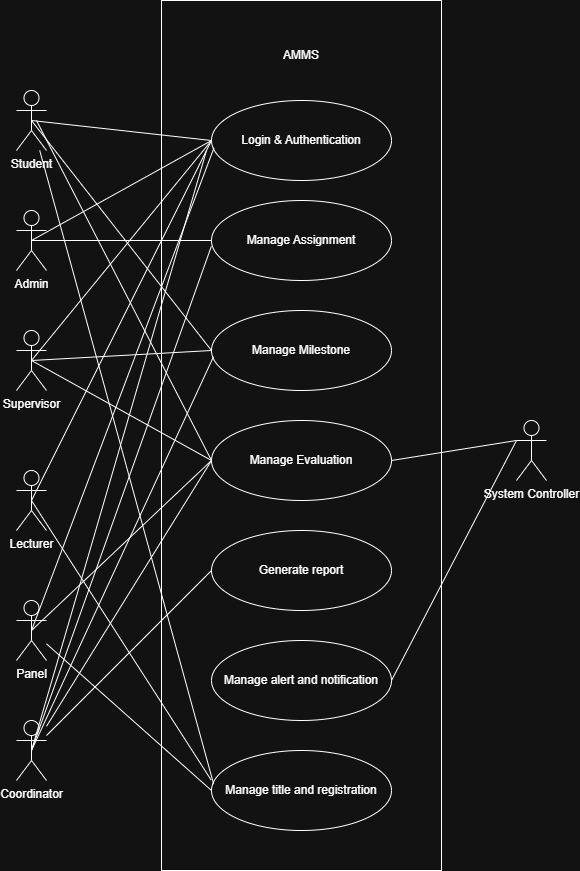

The diagram above was exported from draw.io. Its source (the exported page's mxGraphModel, read from the mxfile embedded in the PNG):
<mxGraphModel dx="1172" dy="1778" grid="1" gridSize="10" guides="1" tooltips="1" connect="1" arrows="1" fold="1" page="1" pageScale="1" pageWidth="850" pageHeight="1100" math="0" shadow="0">
  <root>
    <mxCell id="0" />
    <mxCell id="1" parent="0" />
    <mxCell id="IwPTacdyx7CyrcQzX1MT-1" parent="1" style="rounded=0;whiteSpace=wrap;html=1;" value="" vertex="1">
      <mxGeometry height="870" width="280" x="285" y="-40" as="geometry" />
    </mxCell>
    <mxCell id="IwPTacdyx7CyrcQzX1MT-2" parent="1" style="shape=umlActor;verticalLabelPosition=bottom;verticalAlign=top;html=1;outlineConnect=0;" value="Student" vertex="1">
      <mxGeometry height="60" width="30" x="140" y="50" as="geometry" />
    </mxCell>
    <mxCell id="IwPTacdyx7CyrcQzX1MT-3" parent="1" style="shape=umlActor;verticalLabelPosition=bottom;verticalAlign=top;html=1;outlineConnect=0;" value="Supervisor" vertex="1">
      <mxGeometry height="60" width="30" x="140" y="290" as="geometry" />
    </mxCell>
    <mxCell id="IwPTacdyx7CyrcQzX1MT-4" parent="1" style="shape=umlActor;verticalLabelPosition=bottom;verticalAlign=top;html=1;outlineConnect=0;" value="Panel" vertex="1">
      <mxGeometry height="60" width="30" x="140" y="560" as="geometry" />
    </mxCell>
    <mxCell id="IwPTacdyx7CyrcQzX1MT-5" parent="1" style="shape=umlActor;verticalLabelPosition=bottom;verticalAlign=top;html=1;outlineConnect=0;" value="Lecturer" vertex="1">
      <mxGeometry height="60" width="30" x="140" y="430" as="geometry" />
    </mxCell>
    <mxCell id="IwPTacdyx7CyrcQzX1MT-6" parent="1" style="shape=umlActor;verticalLabelPosition=bottom;verticalAlign=top;html=1;outlineConnect=0;" value="Admin" vertex="1">
      <mxGeometry height="60" width="30" x="140" y="170" as="geometry" />
    </mxCell>
    <mxCell id="IwPTacdyx7CyrcQzX1MT-7" parent="1" style="shape=umlActor;verticalLabelPosition=bottom;verticalAlign=top;html=1;outlineConnect=0;" value="Coordinator" vertex="1">
      <mxGeometry height="60" width="30" x="140" y="680" as="geometry" />
    </mxCell>
    <mxCell id="IwPTacdyx7CyrcQzX1MT-12" parent="1" style="text;html=1;whiteSpace=wrap;strokeColor=none;fillColor=none;align=center;verticalAlign=middle;rounded=0;" value="AMMS" vertex="1">
      <mxGeometry height="30" width="60" x="395" as="geometry" />
    </mxCell>
    <mxCell id="IwPTacdyx7CyrcQzX1MT-13" parent="1" style="ellipse;whiteSpace=wrap;html=1;" value="Login &amp;amp; Authentication" vertex="1">
      <mxGeometry height="80" width="180" x="335" y="60" as="geometry" />
    </mxCell>
    <mxCell id="IwPTacdyx7CyrcQzX1MT-15" edge="1" parent="1" source="IwPTacdyx7CyrcQzX1MT-2" style="endArrow=none;html=1;rounded=0;exitX=0.5;exitY=0.5;exitDx=0;exitDy=0;exitPerimeter=0;entryX=0;entryY=0.5;entryDx=0;entryDy=0;" target="IwPTacdyx7CyrcQzX1MT-13" value="">
      <mxGeometry height="50" relative="1" width="50" as="geometry">
        <mxPoint x="340" y="290" as="sourcePoint" />
        <mxPoint x="390" y="240" as="targetPoint" />
      </mxGeometry>
    </mxCell>
    <mxCell id="IwPTacdyx7CyrcQzX1MT-16" parent="1" style="ellipse;whiteSpace=wrap;html=1;" value="Manage Milestone" vertex="1">
      <mxGeometry height="80" width="180" x="335" y="270" as="geometry" />
    </mxCell>
    <mxCell id="IwPTacdyx7CyrcQzX1MT-17" parent="1" style="ellipse;whiteSpace=wrap;html=1;" value="Manage Evaluation" vertex="1">
      <mxGeometry height="80" width="180" x="335" y="380" as="geometry" />
    </mxCell>
    <mxCell id="IwPTacdyx7CyrcQzX1MT-18" parent="1" style="ellipse;whiteSpace=wrap;html=1;" value="Generate report" vertex="1">
      <mxGeometry height="80" width="180" x="335" y="490" as="geometry" />
    </mxCell>
    <mxCell id="IwPTacdyx7CyrcQzX1MT-19" parent="1" style="ellipse;whiteSpace=wrap;html=1;" value="Manage alert and notification" vertex="1">
      <mxGeometry height="80" width="180" x="335" y="600" as="geometry" />
    </mxCell>
    <mxCell id="IwPTacdyx7CyrcQzX1MT-20" parent="1" style="ellipse;whiteSpace=wrap;html=1;" value="Manage Assignment" vertex="1">
      <mxGeometry height="80" width="180" x="335" y="160" as="geometry" />
    </mxCell>
    <mxCell id="IwPTacdyx7CyrcQzX1MT-21" parent="1" style="ellipse;whiteSpace=wrap;html=1;" value="Manage title and registration" vertex="1">
      <mxGeometry height="80" width="180" x="335" y="710" as="geometry" />
    </mxCell>
    <mxCell id="IwPTacdyx7CyrcQzX1MT-22" edge="1" parent="1" source="IwPTacdyx7CyrcQzX1MT-6" style="endArrow=none;html=1;rounded=0;exitX=0.5;exitY=0.5;exitDx=0;exitDy=0;exitPerimeter=0;entryX=0;entryY=0.5;entryDx=0;entryDy=0;" target="IwPTacdyx7CyrcQzX1MT-13" value="">
      <mxGeometry height="50" relative="1" width="50" as="geometry">
        <mxPoint x="300" y="180" as="sourcePoint" />
        <mxPoint x="480" y="200" as="targetPoint" />
      </mxGeometry>
    </mxCell>
    <mxCell id="IwPTacdyx7CyrcQzX1MT-23" edge="1" parent="1" source="IwPTacdyx7CyrcQzX1MT-3" style="endArrow=none;html=1;rounded=0;exitX=0.5;exitY=0.5;exitDx=0;exitDy=0;exitPerimeter=0;entryX=0;entryY=0.5;entryDx=0;entryDy=0;" target="IwPTacdyx7CyrcQzX1MT-13" value="">
      <mxGeometry height="50" relative="1" width="50" as="geometry">
        <mxPoint x="400" y="140" as="sourcePoint" />
        <mxPoint x="580" y="160" as="targetPoint" />
      </mxGeometry>
    </mxCell>
    <mxCell id="IwPTacdyx7CyrcQzX1MT-24" edge="1" parent="1" source="IwPTacdyx7CyrcQzX1MT-5" style="endArrow=none;html=1;rounded=0;exitX=0.5;exitY=0.5;exitDx=0;exitDy=0;exitPerimeter=0;entryX=0;entryY=0.5;entryDx=0;entryDy=0;" target="IwPTacdyx7CyrcQzX1MT-13" value="">
      <mxGeometry height="50" relative="1" width="50" as="geometry">
        <mxPoint x="280" y="470" as="sourcePoint" />
        <mxPoint x="460" y="490" as="targetPoint" />
      </mxGeometry>
    </mxCell>
    <mxCell id="IwPTacdyx7CyrcQzX1MT-25" edge="1" parent="1" source="IwPTacdyx7CyrcQzX1MT-4" style="endArrow=none;html=1;rounded=0;exitX=0.5;exitY=0.5;exitDx=0;exitDy=0;exitPerimeter=0;entryX=0.014;entryY=0.591;entryDx=0;entryDy=0;entryPerimeter=0;" target="IwPTacdyx7CyrcQzX1MT-13" value="">
      <mxGeometry height="50" relative="1" width="50" as="geometry">
        <mxPoint x="290" y="470" as="sourcePoint" />
        <mxPoint x="470" y="490" as="targetPoint" />
      </mxGeometry>
    </mxCell>
    <mxCell id="IwPTacdyx7CyrcQzX1MT-26" edge="1" parent="1" source="IwPTacdyx7CyrcQzX1MT-7" style="endArrow=none;html=1;rounded=0;exitX=0.5;exitY=0.5;exitDx=0;exitDy=0;exitPerimeter=0;" value="">
      <mxGeometry height="50" relative="1" width="50" as="geometry">
        <mxPoint x="330" y="440" as="sourcePoint" />
        <mxPoint x="330" y="110" as="targetPoint" />
      </mxGeometry>
    </mxCell>
    <mxCell id="IwPTacdyx7CyrcQzX1MT-27" edge="1" parent="1" source="IwPTacdyx7CyrcQzX1MT-6" style="endArrow=none;html=1;rounded=0;exitX=0.5;exitY=0.5;exitDx=0;exitDy=0;exitPerimeter=0;entryX=0;entryY=0.5;entryDx=0;entryDy=0;" target="IwPTacdyx7CyrcQzX1MT-20" value="">
      <mxGeometry height="50" relative="1" width="50" as="geometry">
        <mxPoint x="250" y="230" as="sourcePoint" />
        <mxPoint x="430" y="130" as="targetPoint" />
      </mxGeometry>
    </mxCell>
    <mxCell id="IwPTacdyx7CyrcQzX1MT-28" edge="1" parent="1" source="IwPTacdyx7CyrcQzX1MT-7" style="endArrow=none;html=1;rounded=0;exitX=0.5;exitY=0.5;exitDx=0;exitDy=0;exitPerimeter=0;entryX=-0.001;entryY=0.574;entryDx=0;entryDy=0;entryPerimeter=0;" target="IwPTacdyx7CyrcQzX1MT-20" value="">
      <mxGeometry height="50" relative="1" width="50" as="geometry">
        <mxPoint x="190" y="210" as="sourcePoint" />
        <mxPoint x="370" y="210" as="targetPoint" />
      </mxGeometry>
    </mxCell>
    <mxCell id="IwPTacdyx7CyrcQzX1MT-29" edge="1" parent="1" source="IwPTacdyx7CyrcQzX1MT-2" style="endArrow=none;html=1;rounded=0;exitX=0.5;exitY=0.5;exitDx=0;exitDy=0;exitPerimeter=0;entryX=0;entryY=0.5;entryDx=0;entryDy=0;" target="IwPTacdyx7CyrcQzX1MT-16" value="">
      <mxGeometry height="50" relative="1" width="50" as="geometry">
        <mxPoint x="260" y="100" as="sourcePoint" />
        <mxPoint x="440" y="120" as="targetPoint" />
      </mxGeometry>
    </mxCell>
    <mxCell id="IwPTacdyx7CyrcQzX1MT-30" edge="1" parent="1" source="IwPTacdyx7CyrcQzX1MT-3" style="endArrow=none;html=1;rounded=0;exitX=0.5;exitY=0.5;exitDx=0;exitDy=0;exitPerimeter=0;entryX=0;entryY=0.5;entryDx=0;entryDy=0;" target="IwPTacdyx7CyrcQzX1MT-16" value="">
      <mxGeometry height="50" relative="1" width="50" as="geometry">
        <mxPoint x="330" y="200" as="sourcePoint" />
        <mxPoint x="510" y="430" as="targetPoint" />
      </mxGeometry>
    </mxCell>
    <mxCell id="IwPTacdyx7CyrcQzX1MT-31" edge="1" parent="1" source="IwPTacdyx7CyrcQzX1MT-7" style="endArrow=none;html=1;rounded=0;exitX=0.5;exitY=0.5;exitDx=0;exitDy=0;exitPerimeter=0;entryX=0.011;entryY=0.578;entryDx=0;entryDy=0;entryPerimeter=0;" target="IwPTacdyx7CyrcQzX1MT-16" value="">
      <mxGeometry height="50" relative="1" width="50" as="geometry">
        <mxPoint x="330" y="490" as="sourcePoint" />
        <mxPoint x="510" y="480" as="targetPoint" />
      </mxGeometry>
    </mxCell>
    <mxCell id="IwPTacdyx7CyrcQzX1MT-32" edge="1" parent="1" source="IwPTacdyx7CyrcQzX1MT-7" style="endArrow=none;html=1;rounded=0;entryX=0;entryY=0.5;entryDx=0;entryDy=0;" target="IwPTacdyx7CyrcQzX1MT-17" value="">
      <mxGeometry height="50" relative="1" width="50" as="geometry">
        <mxPoint x="270" y="954" as="sourcePoint" />
        <mxPoint x="452" y="560" as="targetPoint" />
      </mxGeometry>
    </mxCell>
    <mxCell id="IwPTacdyx7CyrcQzX1MT-33" edge="1" parent="1" source="IwPTacdyx7CyrcQzX1MT-4" style="endArrow=none;html=1;rounded=0;entryX=0;entryY=0.5;entryDx=0;entryDy=0;exitX=0.5;exitY=0.5;exitDx=0;exitDy=0;exitPerimeter=0;" target="IwPTacdyx7CyrcQzX1MT-17" value="">
      <mxGeometry height="50" relative="1" width="50" as="geometry">
        <mxPoint x="250" y="636" as="sourcePoint" />
        <mxPoint x="415" y="370" as="targetPoint" />
      </mxGeometry>
    </mxCell>
    <mxCell id="IwPTacdyx7CyrcQzX1MT-34" edge="1" parent="1" source="IwPTacdyx7CyrcQzX1MT-3" style="endArrow=none;html=1;rounded=0;entryX=0;entryY=0.5;entryDx=0;entryDy=0;exitX=0.5;exitY=0.5;exitDx=0;exitDy=0;exitPerimeter=0;" target="IwPTacdyx7CyrcQzX1MT-17" value="">
      <mxGeometry height="50" relative="1" width="50" as="geometry">
        <mxPoint x="565" y="440" as="sourcePoint" />
        <mxPoint x="745" y="270" as="targetPoint" />
      </mxGeometry>
    </mxCell>
    <mxCell id="IwPTacdyx7CyrcQzX1MT-35" edge="1" parent="1" style="endArrow=none;html=1;rounded=0;entryX=0;entryY=0.5;entryDx=0;entryDy=0;" target="IwPTacdyx7CyrcQzX1MT-17" value="">
      <mxGeometry height="50" relative="1" width="50" as="geometry">
        <mxPoint x="160" y="80" as="sourcePoint" />
        <mxPoint x="400" y="410" as="targetPoint" />
      </mxGeometry>
    </mxCell>
    <mxCell id="IwPTacdyx7CyrcQzX1MT-36" edge="1" parent="1" source="IwPTacdyx7CyrcQzX1MT-7" style="endArrow=none;html=1;rounded=0;entryX=0;entryY=0.5;entryDx=0;entryDy=0;" target="IwPTacdyx7CyrcQzX1MT-18" value="">
      <mxGeometry height="50" relative="1" width="50" as="geometry">
        <mxPoint x="250" y="856" as="sourcePoint" />
        <mxPoint x="415" y="590" as="targetPoint" />
      </mxGeometry>
    </mxCell>
    <mxCell id="IwPTacdyx7CyrcQzX1MT-37" parent="1" style="shape=umlActor;verticalLabelPosition=bottom;verticalAlign=top;html=1;outlineConnect=0;" value="System Controller" vertex="1">
      <mxGeometry height="60" width="30" x="640" y="380" as="geometry" />
    </mxCell>
    <mxCell id="IwPTacdyx7CyrcQzX1MT-38" edge="1" parent="1" source="IwPTacdyx7CyrcQzX1MT-19" style="endArrow=none;html=1;rounded=0;exitX=1;exitY=0.5;exitDx=0;exitDy=0;entryX=0;entryY=0.3333333333333333;entryDx=0;entryDy=0;entryPerimeter=0;" target="IwPTacdyx7CyrcQzX1MT-37" value="">
      <mxGeometry height="50" relative="1" width="50" as="geometry">
        <mxPoint x="250" y="775" as="sourcePoint" />
        <mxPoint x="415" y="610" as="targetPoint" />
      </mxGeometry>
    </mxCell>
    <mxCell id="IwPTacdyx7CyrcQzX1MT-39" edge="1" parent="1" source="IwPTacdyx7CyrcQzX1MT-17" style="endArrow=none;html=1;rounded=0;exitX=1;exitY=0.5;exitDx=0;exitDy=0;entryX=0;entryY=0.3333333333333333;entryDx=0;entryDy=0;entryPerimeter=0;" target="IwPTacdyx7CyrcQzX1MT-37" value="">
      <mxGeometry height="50" relative="1" width="50" as="geometry">
        <mxPoint x="590" y="695" as="sourcePoint" />
        <mxPoint x="715" y="490" as="targetPoint" />
      </mxGeometry>
    </mxCell>
    <mxCell id="IwPTacdyx7CyrcQzX1MT-40" edge="1" parent="1" source="IwPTacdyx7CyrcQzX1MT-4" style="endArrow=none;html=1;rounded=0;entryX=0;entryY=0.5;entryDx=0;entryDy=0;" target="IwPTacdyx7CyrcQzX1MT-21" value="">
      <mxGeometry height="50" relative="1" width="50" as="geometry">
        <mxPoint x="220" y="805" as="sourcePoint" />
        <mxPoint x="385" y="640" as="targetPoint" />
      </mxGeometry>
    </mxCell>
    <mxCell id="IwPTacdyx7CyrcQzX1MT-41" edge="1" parent="1" source="IwPTacdyx7CyrcQzX1MT-2" style="endArrow=none;html=1;rounded=0;entryX=0.012;entryY=0.421;entryDx=0;entryDy=0;entryPerimeter=0;" target="IwPTacdyx7CyrcQzX1MT-21" value="">
      <mxGeometry height="50" relative="1" width="50" as="geometry">
        <mxPoint x="360" y="730" as="sourcePoint" />
        <mxPoint x="525" y="877" as="targetPoint" />
      </mxGeometry>
    </mxCell>
    <mxCell id="IwPTacdyx7CyrcQzX1MT-42" edge="1" parent="1" source="IwPTacdyx7CyrcQzX1MT-5" style="endArrow=none;html=1;rounded=0;entryX=-0.002;entryY=0.369;entryDx=0;entryDy=0;entryPerimeter=0;exitX=0.5;exitY=0.5;exitDx=0;exitDy=0;exitPerimeter=0;" target="IwPTacdyx7CyrcQzX1MT-21" value="">
      <mxGeometry height="50" relative="1" width="50" as="geometry">
        <mxPoint x="170" y="140" as="sourcePoint" />
        <mxPoint x="344" y="774" as="targetPoint" />
      </mxGeometry>
    </mxCell>
  </root>
</mxGraphModel>